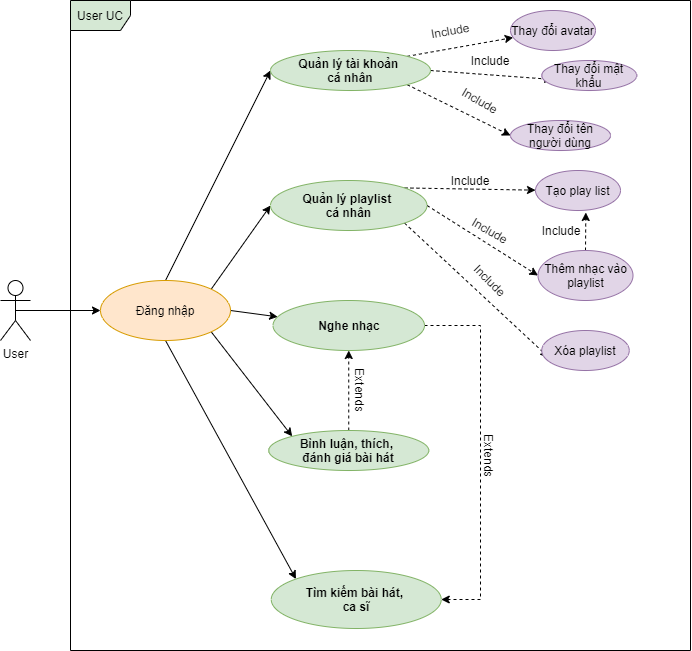

The diagram above was exported from draw.io. Its source (the exported page's mxGraphModel, read from the mxfile embedded in the PNG):
<mxGraphModel dx="1240" dy="743" grid="1" gridSize="10" guides="1" tooltips="1" connect="1" arrows="1" fold="1" page="1" pageScale="1" pageWidth="850" pageHeight="1100" math="0" shadow="0">
  <root>
    <mxCell id="0" />
    <mxCell id="1" parent="0" />
    <mxCell id="RC3vpWtwWh5idc3zBS2N-1" value="User" style="shape=umlActor;verticalLabelPosition=bottom;labelBackgroundColor=#ffffff;verticalAlign=top;html=1;outlineConnect=0;fontSize=12;" parent="1" vertex="1">
      <mxGeometry x="50" y="560" width="30" height="60" as="geometry" />
    </mxCell>
    <mxCell id="RC3vpWtwWh5idc3zBS2N-2" value="User UC" style="shape=umlFrame;whiteSpace=wrap;html=1;fontSize=12;fillColor=#d5e8d4;strokeColor=#000000;swimlaneFillColor=#ffffff;" parent="1" vertex="1">
      <mxGeometry x="120" y="280" width="620" height="650" as="geometry" />
    </mxCell>
    <mxCell id="gLlGGzOkqOSUTnBQe6sr-1" style="rounded=0;orthogonalLoop=1;jettySize=auto;html=1;exitX=0.5;exitY=0;exitDx=0;exitDy=0;entryX=0;entryY=0.5;entryDx=0;entryDy=0;" edge="1" parent="1" source="RC3vpWtwWh5idc3zBS2N-3" target="RC3vpWtwWh5idc3zBS2N-8">
      <mxGeometry relative="1" as="geometry" />
    </mxCell>
    <mxCell id="gLlGGzOkqOSUTnBQe6sr-2" style="edgeStyle=none;rounded=0;orthogonalLoop=1;jettySize=auto;html=1;exitX=1;exitY=0;exitDx=0;exitDy=0;entryX=0;entryY=0.5;entryDx=0;entryDy=0;" edge="1" parent="1" source="RC3vpWtwWh5idc3zBS2N-3" target="RC3vpWtwWh5idc3zBS2N-6">
      <mxGeometry relative="1" as="geometry" />
    </mxCell>
    <mxCell id="gLlGGzOkqOSUTnBQe6sr-3" style="edgeStyle=none;rounded=0;orthogonalLoop=1;jettySize=auto;html=1;exitX=1;exitY=0.5;exitDx=0;exitDy=0;" edge="1" parent="1" source="RC3vpWtwWh5idc3zBS2N-3" target="RC3vpWtwWh5idc3zBS2N-5">
      <mxGeometry relative="1" as="geometry" />
    </mxCell>
    <mxCell id="gLlGGzOkqOSUTnBQe6sr-4" style="edgeStyle=none;rounded=0;orthogonalLoop=1;jettySize=auto;html=1;exitX=1;exitY=1;exitDx=0;exitDy=0;entryX=0;entryY=0;entryDx=0;entryDy=0;" edge="1" parent="1" source="RC3vpWtwWh5idc3zBS2N-3" target="RC3vpWtwWh5idc3zBS2N-4">
      <mxGeometry relative="1" as="geometry" />
    </mxCell>
    <mxCell id="gLlGGzOkqOSUTnBQe6sr-5" style="edgeStyle=none;rounded=0;orthogonalLoop=1;jettySize=auto;html=1;exitX=0.5;exitY=1;exitDx=0;exitDy=0;entryX=0;entryY=0;entryDx=0;entryDy=0;" edge="1" parent="1" source="RC3vpWtwWh5idc3zBS2N-3" target="RC3vpWtwWh5idc3zBS2N-7">
      <mxGeometry relative="1" as="geometry" />
    </mxCell>
    <mxCell id="RC3vpWtwWh5idc3zBS2N-3" value="Đăng nhập" style="ellipse;whiteSpace=wrap;html=1;fontSize=12;fillColor=#ffe6cc;strokeColor=#d79b00;" parent="1" vertex="1">
      <mxGeometry x="150" y="560" width="130" height="60" as="geometry" />
    </mxCell>
    <mxCell id="gLlGGzOkqOSUTnBQe6sr-6" style="edgeStyle=orthogonalEdgeStyle;rounded=0;orthogonalLoop=1;jettySize=auto;html=1;exitX=1;exitY=0.5;exitDx=0;exitDy=0;entryX=1;entryY=0.5;entryDx=0;entryDy=0;dashed=1;" edge="1" parent="1" source="RC3vpWtwWh5idc3zBS2N-5" target="RC3vpWtwWh5idc3zBS2N-7">
      <mxGeometry relative="1" as="geometry">
        <Array as="points">
          <mxPoint x="530" y="605" />
          <mxPoint x="530" y="879" />
        </Array>
      </mxGeometry>
    </mxCell>
    <mxCell id="gLlGGzOkqOSUTnBQe6sr-7" value="Extends" style="text;html=1;align=center;verticalAlign=middle;resizable=0;points=[];rotation=90;" vertex="1" connectable="0" parent="gLlGGzOkqOSUTnBQe6sr-6">
      <mxGeometry x="-0.048" y="1" relative="1" as="geometry">
        <mxPoint x="8.940000000000001" y="9.82" as="offset" />
      </mxGeometry>
    </mxCell>
    <mxCell id="RC3vpWtwWh5idc3zBS2N-5" value="Nghe nhạc" style="ellipse;whiteSpace=wrap;html=1;fillColor=#d5e8d4;strokeColor=#82b366;fontStyle=1;fontSize=12;" parent="1" vertex="1">
      <mxGeometry x="322.5" y="580" width="151.5" height="50" as="geometry" />
    </mxCell>
    <mxCell id="gLlGGzOkqOSUTnBQe6sr-19" style="edgeStyle=none;rounded=0;orthogonalLoop=1;jettySize=auto;html=1;exitX=1;exitY=0;exitDx=0;exitDy=0;dashed=1;" edge="1" parent="1" source="RC3vpWtwWh5idc3zBS2N-6" target="RC3vpWtwWh5idc3zBS2N-24">
      <mxGeometry relative="1" as="geometry" />
    </mxCell>
    <mxCell id="gLlGGzOkqOSUTnBQe6sr-20" style="edgeStyle=none;rounded=0;orthogonalLoop=1;jettySize=auto;html=1;exitX=1;exitY=0.5;exitDx=0;exitDy=0;entryX=0;entryY=0.5;entryDx=0;entryDy=0;dashed=1;" edge="1" parent="1" source="RC3vpWtwWh5idc3zBS2N-6" target="RC3vpWtwWh5idc3zBS2N-23">
      <mxGeometry relative="1" as="geometry" />
    </mxCell>
    <mxCell id="gLlGGzOkqOSUTnBQe6sr-21" style="edgeStyle=none;rounded=0;orthogonalLoop=1;jettySize=auto;html=1;exitX=1;exitY=1;exitDx=0;exitDy=0;entryX=0.08;entryY=0.672;entryDx=0;entryDy=0;entryPerimeter=0;dashed=1;" edge="1" parent="1" source="RC3vpWtwWh5idc3zBS2N-6" target="RC3vpWtwWh5idc3zBS2N-25">
      <mxGeometry relative="1" as="geometry" />
    </mxCell>
    <mxCell id="RC3vpWtwWh5idc3zBS2N-6" value="Quản lý playlist &lt;br style=&quot;font-size: 12px;&quot;&gt;cá nhân" style="ellipse;whiteSpace=wrap;html=1;fillColor=#d5e8d4;strokeColor=#82b366;fontStyle=1;fontSize=12;" parent="1" vertex="1">
      <mxGeometry x="320" y="460" width="156.5" height="50" as="geometry" />
    </mxCell>
    <mxCell id="RC3vpWtwWh5idc3zBS2N-7" value="Tìm kiếm bài hát,&amp;nbsp;&lt;br style=&quot;font-size: 12px;&quot;&gt;ca sĩ" style="ellipse;whiteSpace=wrap;html=1;fillColor=#d5e8d4;strokeColor=#82b366;fontStyle=1;fontSize=12;" parent="1" vertex="1">
      <mxGeometry x="320.75" y="850" width="170" height="58" as="geometry" />
    </mxCell>
    <mxCell id="gLlGGzOkqOSUTnBQe6sr-10" style="rounded=0;orthogonalLoop=1;jettySize=auto;html=1;exitX=1;exitY=0;exitDx=0;exitDy=0;dashed=1;" edge="1" parent="1" source="RC3vpWtwWh5idc3zBS2N-8" target="RC3vpWtwWh5idc3zBS2N-9">
      <mxGeometry relative="1" as="geometry" />
    </mxCell>
    <mxCell id="gLlGGzOkqOSUTnBQe6sr-11" style="edgeStyle=none;rounded=0;orthogonalLoop=1;jettySize=auto;html=1;exitX=1;exitY=0.5;exitDx=0;exitDy=0;entryX=0.116;entryY=0.633;entryDx=0;entryDy=0;entryPerimeter=0;dashed=1;" edge="1" parent="1" source="RC3vpWtwWh5idc3zBS2N-8" target="RC3vpWtwWh5idc3zBS2N-10">
      <mxGeometry relative="1" as="geometry" />
    </mxCell>
    <mxCell id="gLlGGzOkqOSUTnBQe6sr-13" style="edgeStyle=none;rounded=0;orthogonalLoop=1;jettySize=auto;html=1;exitX=1;exitY=1;exitDx=0;exitDy=0;entryX=0;entryY=0.5;entryDx=0;entryDy=0;dashed=1;" edge="1" parent="1" source="RC3vpWtwWh5idc3zBS2N-8" target="RC3vpWtwWh5idc3zBS2N-11">
      <mxGeometry relative="1" as="geometry" />
    </mxCell>
    <mxCell id="RC3vpWtwWh5idc3zBS2N-8" value="Quản lý tài khoản&amp;nbsp;&lt;br style=&quot;font-size: 12px;&quot;&gt;cá nhân" style="ellipse;whiteSpace=wrap;html=1;fillColor=#d5e8d4;strokeColor=#82b366;fontStyle=1;fontSize=12;" parent="1" vertex="1">
      <mxGeometry x="320" y="330" width="160" height="40" as="geometry" />
    </mxCell>
    <mxCell id="RC3vpWtwWh5idc3zBS2N-9" value="Thay đổi avatar" style="ellipse;whiteSpace=wrap;html=1;fontSize=12;fillColor=#e1d5e7;strokeColor=#9673a6;" parent="1" vertex="1">
      <mxGeometry x="560" y="290" width="85" height="40" as="geometry" />
    </mxCell>
    <mxCell id="RC3vpWtwWh5idc3zBS2N-10" value="Thay đổi mật khẩu" style="ellipse;whiteSpace=wrap;html=1;fontSize=12;fillColor=#e1d5e7;strokeColor=#9673a6;" parent="1" vertex="1">
      <mxGeometry x="591.25" y="340" width="95" height="30" as="geometry" />
    </mxCell>
    <mxCell id="RC3vpWtwWh5idc3zBS2N-11" value="Thay đổi tên người dùng" style="ellipse;whiteSpace=wrap;html=1;fontSize=12;fillColor=#e1d5e7;strokeColor=#9673a6;" parent="1" vertex="1">
      <mxGeometry x="560" y="400" width="100" height="30" as="geometry" />
    </mxCell>
    <mxCell id="RC3vpWtwWh5idc3zBS2N-24" value="Tạo play list" style="ellipse;whiteSpace=wrap;html=1;fontSize=12;fillColor=#e1d5e7;strokeColor=#9673a6;" parent="1" vertex="1">
      <mxGeometry x="585" y="450" width="85" height="40" as="geometry" />
    </mxCell>
    <mxCell id="RC3vpWtwWh5idc3zBS2N-25" value="Xóa playlist" style="ellipse;whiteSpace=wrap;html=1;fontSize=12;fillColor=#e1d5e7;strokeColor=#9673a6;" parent="1" vertex="1">
      <mxGeometry x="591.25" y="610" width="87.5" height="40" as="geometry" />
    </mxCell>
    <mxCell id="RC3vpWtwWh5idc3zBS2N-41" style="edgeStyle=none;rounded=0;orthogonalLoop=1;jettySize=auto;html=1;exitX=0.5;exitY=1;exitDx=0;exitDy=0;dashed=1;labelBackgroundColor=#FFFFFF;fontSize=12;" parent="1" source="RC3vpWtwWh5idc3zBS2N-5" target="RC3vpWtwWh5idc3zBS2N-5" edge="1">
      <mxGeometry relative="1" as="geometry" />
    </mxCell>
    <mxCell id="gLlGGzOkqOSUTnBQe6sr-8" style="edgeStyle=orthogonalEdgeStyle;rounded=0;orthogonalLoop=1;jettySize=auto;html=1;exitX=0.5;exitY=0;exitDx=0;exitDy=0;entryX=0.5;entryY=1;entryDx=0;entryDy=0;dashed=1;" edge="1" parent="1" source="RC3vpWtwWh5idc3zBS2N-4" target="RC3vpWtwWh5idc3zBS2N-5">
      <mxGeometry relative="1" as="geometry" />
    </mxCell>
    <mxCell id="RC3vpWtwWh5idc3zBS2N-4" value="Bình luận, thích, &lt;br style=&quot;font-size: 12px;&quot;&gt;đánh giá bài hát" style="ellipse;whiteSpace=wrap;html=1;fillColor=#d5e8d4;strokeColor=#82b366;fontStyle=1;fontSize=12;" parent="1" vertex="1">
      <mxGeometry x="318.25" y="710" width="160" height="40" as="geometry" />
    </mxCell>
    <mxCell id="RC3vpWtwWh5idc3zBS2N-54" style="edgeStyle=none;rounded=0;orthogonalLoop=1;jettySize=auto;html=1;entryX=0.592;entryY=1.05;entryDx=0;entryDy=0;entryPerimeter=0;dashed=1;labelBackgroundColor=#FFFFFF;fontSize=12;" parent="1" source="RC3vpWtwWh5idc3zBS2N-23" target="RC3vpWtwWh5idc3zBS2N-24" edge="1">
      <mxGeometry relative="1" as="geometry" />
    </mxCell>
    <mxCell id="RC3vpWtwWh5idc3zBS2N-23" value="Thêm nhạc vào playlist" style="ellipse;whiteSpace=wrap;html=1;fontSize=12;fillColor=#e1d5e7;strokeColor=#9673a6;" parent="1" vertex="1">
      <mxGeometry x="587.5" y="530" width="95" height="50" as="geometry" />
    </mxCell>
    <mxCell id="gLlGGzOkqOSUTnBQe6sr-9" value="Extends" style="text;html=1;strokeColor=none;fillColor=none;align=center;verticalAlign=middle;whiteSpace=wrap;rounded=0;rotation=90;" vertex="1" parent="1">
      <mxGeometry x="390" y="660" width="40" height="20" as="geometry" />
    </mxCell>
    <mxCell id="gLlGGzOkqOSUTnBQe6sr-14" value="Include" style="text;html=1;strokeColor=none;fillColor=none;align=center;verticalAlign=middle;whiteSpace=wrap;rounded=0;rotation=-10;" vertex="1" parent="1">
      <mxGeometry x="480" y="300" width="40" height="20" as="geometry" />
    </mxCell>
    <mxCell id="gLlGGzOkqOSUTnBQe6sr-16" value="Include" style="text;html=1;strokeColor=none;fillColor=none;align=center;verticalAlign=middle;whiteSpace=wrap;rounded=0;rotation=30;" vertex="1" parent="1">
      <mxGeometry x="510" y="370" width="40" height="20" as="geometry" />
    </mxCell>
    <mxCell id="gLlGGzOkqOSUTnBQe6sr-17" value="Include" style="text;html=1;strokeColor=none;fillColor=none;align=center;verticalAlign=middle;whiteSpace=wrap;rounded=0;rotation=0;" vertex="1" parent="1">
      <mxGeometry x="520" y="330" width="40" height="20" as="geometry" />
    </mxCell>
    <mxCell id="gLlGGzOkqOSUTnBQe6sr-22" value="Include" style="text;html=1;strokeColor=none;fillColor=none;align=center;verticalAlign=middle;whiteSpace=wrap;rounded=0;rotation=0;" vertex="1" parent="1">
      <mxGeometry x="500" y="450" width="40" height="20" as="geometry" />
    </mxCell>
    <mxCell id="gLlGGzOkqOSUTnBQe6sr-24" value="Include" style="text;html=1;strokeColor=none;fillColor=none;align=center;verticalAlign=middle;whiteSpace=wrap;rounded=0;rotation=30;" vertex="1" parent="1">
      <mxGeometry x="520" y="500" width="40" height="20" as="geometry" />
    </mxCell>
    <mxCell id="gLlGGzOkqOSUTnBQe6sr-25" value="Include" style="text;html=1;strokeColor=none;fillColor=none;align=center;verticalAlign=middle;whiteSpace=wrap;rounded=0;rotation=45;" vertex="1" parent="1">
      <mxGeometry x="520" y="550" width="40" height="20" as="geometry" />
    </mxCell>
    <mxCell id="gLlGGzOkqOSUTnBQe6sr-26" value="Include" style="text;html=1;strokeColor=none;fillColor=none;align=center;verticalAlign=middle;whiteSpace=wrap;rounded=0;rotation=0;" vertex="1" parent="1">
      <mxGeometry x="591.25" y="500" width="40" height="20" as="geometry" />
    </mxCell>
    <mxCell id="RC3vpWtwWh5idc3zBS2N-13" style="edgeStyle=orthogonalEdgeStyle;rounded=0;orthogonalLoop=1;jettySize=auto;html=1;exitX=0.5;exitY=0.5;exitDx=0;exitDy=0;exitPerimeter=0;fontSize=12;" parent="1" source="RC3vpWtwWh5idc3zBS2N-1" target="RC3vpWtwWh5idc3zBS2N-3" edge="1">
      <mxGeometry relative="1" as="geometry" />
    </mxCell>
  </root>
</mxGraphModel>